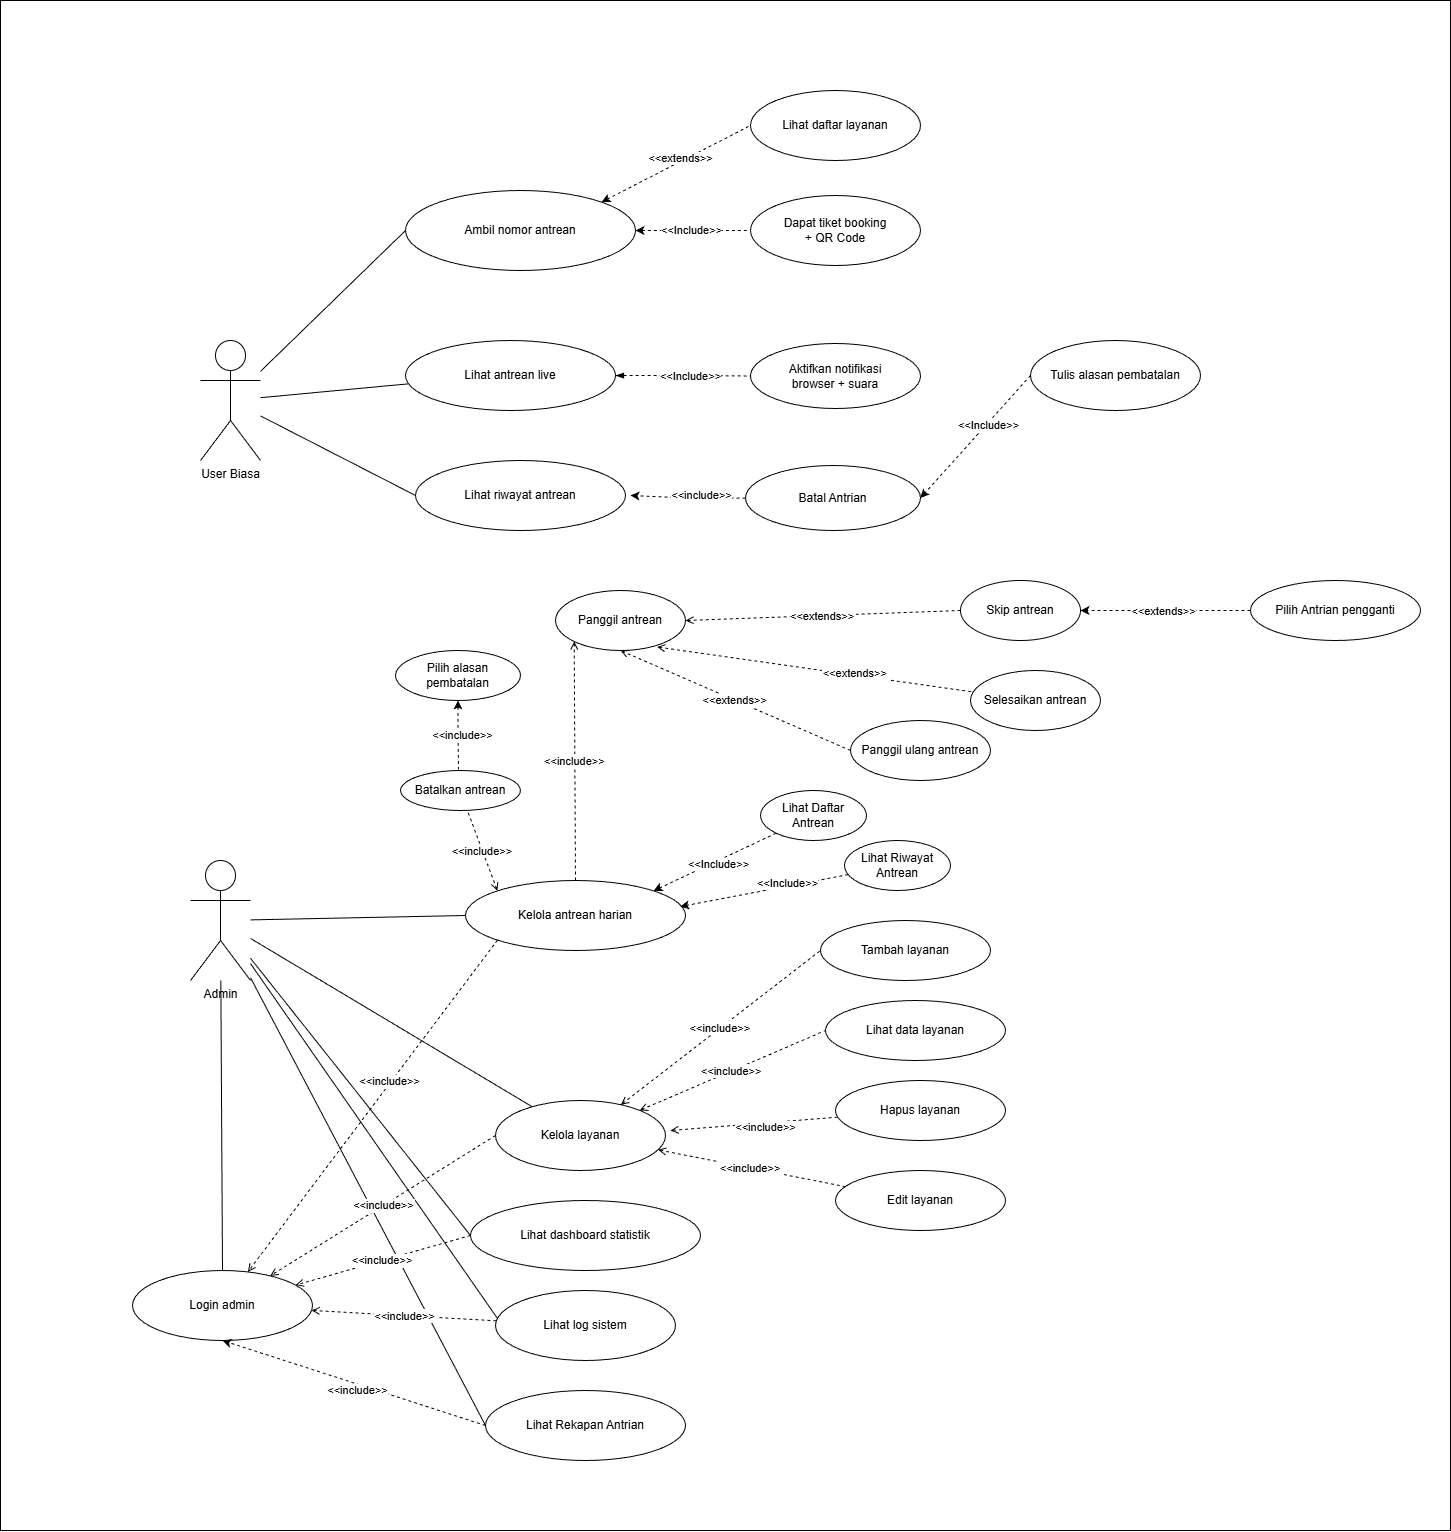

The diagram above was exported from draw.io. Its source (the exported page's mxGraphModel, read from the mxfile embedded in the PNG):
<mxGraphModel dx="4743" dy="2611" grid="1" gridSize="10" guides="1" tooltips="1" connect="1" arrows="1" fold="1" page="1" pageScale="1" pageWidth="1920" pageHeight="1080" math="0" shadow="0">
  <root>
    <mxCell id="0" />
    <mxCell id="1" parent="0" />
    <mxCell id="FRIpgKUqWjIH8O_AyZLz-44" parent="1" style="rounded=0;whiteSpace=wrap;html=1;" value="" vertex="1">
      <mxGeometry height="1530" width="1450" x="-120" y="-120" as="geometry" />
    </mxCell>
    <mxCell id="actor_user" parent="1" style="shape=umlActor;verticalLabelPosition=bottom;verticalAlign=top;html=1;container=0;" value="User Biasa" vertex="1">
      <mxGeometry height="120" width="60" x="80" y="220" as="geometry" />
    </mxCell>
    <mxCell id="actor_admin" parent="1" style="shape=umlActor;verticalLabelPosition=bottom;verticalAlign=top;html=1;container=0;" value="Admin" vertex="1">
      <mxGeometry height="120" width="60" x="70" y="740" as="geometry" />
    </mxCell>
    <mxCell id="e_user_2" edge="1" parent="1" source="actor_user" style="endArrow=none;html=1;entryX=0;entryY=0.5;entryDx=0;entryDy=0;" target="uc2">
      <mxGeometry relative="1" as="geometry" />
    </mxCell>
    <mxCell id="e_user_4" edge="1" parent="1" source="actor_user" style="endArrow=none;html=1;" target="uc4">
      <mxGeometry relative="1" as="geometry" />
    </mxCell>
    <mxCell id="e_user_6" edge="1" parent="1" source="actor_user" style="endArrow=none;html=1;entryX=0;entryY=0.5;entryDx=0;entryDy=0;" target="uc6">
      <mxGeometry relative="1" as="geometry" />
    </mxCell>
    <mxCell id="e_admin_1" edge="1" parent="1" source="actor_admin" style="endArrow=none;html=1;" target="ua1">
      <mxGeometry relative="1" as="geometry" />
    </mxCell>
    <mxCell id="e_admin_2" edge="1" parent="1" source="actor_admin" style="endArrow=none;html=1;entryX=0;entryY=0.5;entryDx=0;entryDy=0;" target="ua2">
      <mxGeometry relative="1" as="geometry" />
    </mxCell>
    <mxCell id="e_admin_3" edge="1" parent="1" source="actor_admin" style="endArrow=none;html=1;" target="ua4">
      <mxGeometry relative="1" as="geometry" />
    </mxCell>
    <mxCell id="e_admin_4" edge="1" parent="1" source="actor_admin" style="endArrow=none;html=1;entryX=0;entryY=0.5;entryDx=0;entryDy=0;" target="ua5">
      <mxGeometry relative="1" as="geometry" />
    </mxCell>
    <mxCell id="e_admin_5" edge="1" parent="1" source="actor_admin" style="endArrow=none;html=1;entryX=0.018;entryY=0.426;entryDx=0;entryDy=0;entryPerimeter=0;" target="ua6">
      <mxGeometry relative="1" as="geometry" />
    </mxCell>
    <mxCell id="e_admin_6" edge="1" parent="1" source="actor_admin" style="endArrow=none;html=1;entryX=0;entryY=0.5;entryDx=0;entryDy=0;" target="ua7">
      <mxGeometry relative="1" as="geometry" />
    </mxCell>
    <mxCell id="inc_ua2_login" edge="1" parent="1" source="ua2" style="endArrow=open;dashed=1;html=0;exitX=0;exitY=1;exitDx=0;exitDy=0;" target="ua1" value="&lt;&lt;include&gt;&gt;">
      <mxGeometry relative="1" x="-0.1506" y="-1" as="geometry">
        <mxPoint as="offset" />
      </mxGeometry>
    </mxCell>
    <mxCell id="inc_ua4_login" edge="1" parent="1" source="ua4" style="endArrow=open;dashed=1;html=0;exitX=0;exitY=0.5;exitDx=0;exitDy=0;" target="ua1" value="&lt;&lt;include&gt;&gt;">
      <mxGeometry relative="1" as="geometry" />
    </mxCell>
    <mxCell id="inc_ua5_login" edge="1" parent="1" source="ua5" style="endArrow=open;dashed=1;html=0;exitX=0;exitY=0.5;exitDx=0;exitDy=0;" target="ua1" value="&lt;&lt;include&gt;&gt;">
      <mxGeometry relative="1" as="geometry" />
    </mxCell>
    <mxCell id="inc_ua6_login" edge="1" parent="1" source="ua6" style="endArrow=open;dashed=1;html=0;" target="ua1" value="&lt;&lt;include&gt;&gt;">
      <mxGeometry relative="1" as="geometry" />
    </mxCell>
    <mxCell id="inc_ua7_login" edge="1" parent="1" source="ua6" style="endArrow=open;dashed=1;html=0;" target="ua1" value="&lt;&lt;include&gt;&gt;">
      <mxGeometry relative="1" as="geometry" />
    </mxCell>
    <mxCell id="inc_ua2_ua21" edge="1" parent="1" source="ua2" style="endArrow=open;dashed=1;html=0;entryX=0;entryY=1;entryDx=0;entryDy=0;" target="ua21" value="&lt;&lt;include&gt;&gt;">
      <mxGeometry relative="1" as="geometry" />
    </mxCell>
    <mxCell id="inc_ua2_ua22" edge="1" parent="1" source="ua22" style="endArrow=open;dashed=1;html=0;entryX=0.5;entryY=1;entryDx=0;entryDy=0;exitX=0;exitY=0.5;exitDx=0;exitDy=0;" target="ua21" value="&lt;&lt;extends&gt;&gt;">
      <mxGeometry relative="1" as="geometry" />
    </mxCell>
    <mxCell id="inc_ua2_ua23" edge="1" parent="1" source="ua21" style="endArrow=none;dashed=1;html=0;exitX=0.781;exitY=0.941;exitDx=0;exitDy=0;exitPerimeter=0;startArrow=open;startFill=1;endFill=0;" target="ua23" value="&lt;&lt;extends&gt;&gt;">
      <mxGeometry relative="1" x="0.2488" y="2" as="geometry">
        <mxPoint as="offset" />
        <Array as="points" />
      </mxGeometry>
    </mxCell>
    <mxCell id="inc_ua2_ua24" edge="1" parent="1" source="ua21" style="endArrow=none;dashed=1;html=0;entryX=0;entryY=0.5;entryDx=0;entryDy=0;exitX=1;exitY=0.5;exitDx=0;exitDy=0;startArrow=open;startFill=1;endFill=0;" target="ua24" value="&lt;&lt;extends&gt;&gt;">
      <mxGeometry relative="1" as="geometry" />
    </mxCell>
    <mxCell id="inc_ua2_ua25" edge="1" parent="1" source="ua2" style="endArrow=none;dashed=1;html=0;exitX=0;exitY=0;exitDx=0;exitDy=0;startArrow=open;startFill=1;endFill=0;" target="ua25" value="&lt;&lt;include&gt;&gt;">
      <mxGeometry relative="1" as="geometry" />
    </mxCell>
    <mxCell id="inc_ua4_ua41" edge="1" parent="1" source="ua4" style="endArrow=none;dashed=1;html=0;startArrow=open;startFill=0;endFill=0;entryX=0;entryY=0.5;entryDx=0;entryDy=0;" target="ua41" value="&lt;&lt;include&gt;&gt;">
      <mxGeometry relative="1" as="geometry" />
    </mxCell>
    <mxCell id="inc_ua4_ua42" edge="1" parent="1" source="ua4" style="endArrow=none;dashed=1;html=0;startArrow=open;startFill=1;endFill=0;entryX=0;entryY=0.5;entryDx=0;entryDy=0;" target="ua42" value="&lt;&lt;include&gt;&gt;">
      <mxGeometry relative="1" as="geometry" />
    </mxCell>
    <mxCell id="inc_ua4_ua43" edge="1" parent="1" source="ua4" style="endArrow=none;dashed=1;html=0;startArrow=open;startFill=1;endFill=0;" target="ua43" value="&lt;&lt;include&gt;&gt;">
      <mxGeometry relative="1" as="geometry" />
    </mxCell>
    <mxCell id="uc1" parent="1" style="ellipse;whiteSpace=wrap;html=1;container=0;" value="Lihat daftar layanan" vertex="1">
      <mxGeometry height="70" width="170" x="630" y="-30" as="geometry" />
    </mxCell>
    <mxCell id="FRIpgKUqWjIH8O_AyZLz-8" edge="1" parent="1" source="uc2" style="edgeStyle=orthogonalEdgeStyle;rounded=0;orthogonalLoop=1;jettySize=auto;html=1;entryX=0;entryY=0.5;entryDx=0;entryDy=0;dashed=1;startArrow=classic;startFill=1;endArrow=none;endFill=0;" target="uc3">
      <mxGeometry relative="1" as="geometry" />
    </mxCell>
    <mxCell id="FRIpgKUqWjIH8O_AyZLz-9" connectable="0" parent="FRIpgKUqWjIH8O_AyZLz-8" style="edgeLabel;html=1;align=center;verticalAlign=middle;resizable=0;points=[];" value="&amp;lt;&amp;lt;Include&amp;gt;&amp;gt;" vertex="1">
      <mxGeometry relative="1" x="-0.036" y="1" as="geometry">
        <mxPoint as="offset" />
      </mxGeometry>
    </mxCell>
    <mxCell id="FRIpgKUqWjIH8O_AyZLz-10" edge="1" parent="1" source="uc2" style="rounded=0;orthogonalLoop=1;jettySize=auto;html=1;exitX=1;exitY=0;exitDx=0;exitDy=0;entryX=0;entryY=0.5;entryDx=0;entryDy=0;startArrow=classic;startFill=1;endArrow=none;endFill=0;dashed=1;" target="uc1">
      <mxGeometry relative="1" as="geometry" />
    </mxCell>
    <mxCell id="FRIpgKUqWjIH8O_AyZLz-11" connectable="0" parent="FRIpgKUqWjIH8O_AyZLz-10" style="edgeLabel;html=1;align=center;verticalAlign=middle;resizable=0;points=[];" value="&amp;lt;&amp;lt;extends&amp;gt;&amp;gt;" vertex="1">
      <mxGeometry relative="1" x="0.0714" y="5" as="geometry">
        <mxPoint x="1" as="offset" />
      </mxGeometry>
    </mxCell>
    <mxCell id="uc2" parent="1" style="ellipse;whiteSpace=wrap;html=1;container=0;" value="Ambil nomor antrean" vertex="1">
      <mxGeometry height="80" width="230" x="285" y="70" as="geometry" />
    </mxCell>
    <mxCell id="uc3" parent="1" style="ellipse;whiteSpace=wrap;html=1;container=0;" value="Dapat tiket booking&#10;+ QR Code" vertex="1">
      <mxGeometry height="70" width="170" x="630" y="75" as="geometry" />
    </mxCell>
    <mxCell id="FRIpgKUqWjIH8O_AyZLz-13" edge="1" parent="1" source="uc4" style="edgeStyle=orthogonalEdgeStyle;rounded=0;orthogonalLoop=1;jettySize=auto;html=1;entryX=0;entryY=0.5;entryDx=0;entryDy=0;dashed=1;startArrow=blockThin;startFill=1;endArrow=none;endFill=0;" target="FRIpgKUqWjIH8O_AyZLz-12">
      <mxGeometry relative="1" as="geometry" />
    </mxCell>
    <mxCell id="FRIpgKUqWjIH8O_AyZLz-14" connectable="0" parent="FRIpgKUqWjIH8O_AyZLz-13" style="edgeLabel;html=1;align=center;verticalAlign=middle;resizable=0;points=[];" value="&amp;lt;&amp;lt;Include&amp;gt;&amp;gt;" vertex="1">
      <mxGeometry relative="1" x="0.1154" y="1" as="geometry">
        <mxPoint as="offset" />
      </mxGeometry>
    </mxCell>
    <mxCell id="uc4" parent="1" style="ellipse;whiteSpace=wrap;html=1;container=0;" value="Lihat antrean live" vertex="1">
      <mxGeometry height="70" width="210" x="285" y="220" as="geometry" />
    </mxCell>
    <mxCell id="uc6" parent="1" style="ellipse;whiteSpace=wrap;html=1;container=0;" value="Lihat riwayat antrean" vertex="1">
      <mxGeometry height="70" width="210" x="295" y="340" as="geometry" />
    </mxCell>
    <mxCell id="ua1" parent="1" style="ellipse;whiteSpace=wrap;html=1;container=0;" value="Login admin" vertex="1">
      <mxGeometry height="70" width="180" x="12" y="1150" as="geometry" />
    </mxCell>
    <mxCell id="ua2" parent="1" style="ellipse;whiteSpace=wrap;html=1;container=0;" value="Kelola antrean harian" vertex="1">
      <mxGeometry height="70" width="220" x="345" y="760" as="geometry" />
    </mxCell>
    <mxCell id="ua4" parent="1" style="ellipse;whiteSpace=wrap;html=1;container=0;" value="Kelola layanan" vertex="1">
      <mxGeometry height="70" width="170" x="375" y="980" as="geometry" />
    </mxCell>
    <mxCell id="ua5" parent="1" style="ellipse;whiteSpace=wrap;html=1;container=0;" value="Lihat dashboard statistik" vertex="1">
      <mxGeometry height="70" width="230" x="350" y="1080" as="geometry" />
    </mxCell>
    <mxCell id="FRIpgKUqWjIH8O_AyZLz-3" edge="1" parent="1" source="ua7" style="rounded=0;orthogonalLoop=1;jettySize=auto;html=1;entryX=0.5;entryY=1;entryDx=0;entryDy=0;dashed=1;exitX=0;exitY=0.5;exitDx=0;exitDy=0;" target="ua1">
      <mxGeometry relative="1" as="geometry">
        <mxPoint x="547.5" y="1175" as="sourcePoint" />
        <mxPoint x="792.5" y="990" as="targetPoint" />
      </mxGeometry>
    </mxCell>
    <mxCell id="FRIpgKUqWjIH8O_AyZLz-6" connectable="0" parent="FRIpgKUqWjIH8O_AyZLz-3" style="edgeLabel;html=1;align=center;verticalAlign=middle;resizable=0;points=[];" value="&amp;lt;&amp;lt;include&amp;gt;&amp;gt;" vertex="1">
      <mxGeometry relative="1" x="-0.0305" y="5" as="geometry">
        <mxPoint as="offset" />
      </mxGeometry>
    </mxCell>
    <mxCell id="ua7" parent="1" style="ellipse;whiteSpace=wrap;html=1;container=0;" value="Lihat Rekapan Antrian" vertex="1">
      <mxGeometry height="70" width="200" x="365" y="1270" as="geometry" />
    </mxCell>
    <mxCell id="ua21" parent="1" style="ellipse;whiteSpace=wrap;html=1;container=0;" value="Panggil antrean" vertex="1">
      <mxGeometry height="60" width="130" x="435" y="470" as="geometry" />
    </mxCell>
    <mxCell id="ua23" parent="1" style="ellipse;whiteSpace=wrap;html=1;container=0;" value="Selesaikan antrean" vertex="1">
      <mxGeometry height="60" width="130" x="850" y="550" as="geometry" />
    </mxCell>
    <mxCell id="ua25" parent="1" style="ellipse;whiteSpace=wrap;html=1;container=0;" value="Batalkan antrean" vertex="1">
      <mxGeometry height="40" width="120" x="280" y="650" as="geometry" />
    </mxCell>
    <mxCell id="ua41" parent="1" style="ellipse;whiteSpace=wrap;html=1;container=0;" value="Lihat data layanan" vertex="1">
      <mxGeometry height="60" width="180" x="705" y="880" as="geometry" />
    </mxCell>
    <mxCell id="ua42" parent="1" style="ellipse;whiteSpace=wrap;html=1;container=0;" value="Tambah layanan" vertex="1">
      <mxGeometry height="60" width="170" x="700" y="800" as="geometry" />
    </mxCell>
    <mxCell id="ua43" parent="1" style="ellipse;whiteSpace=wrap;html=1;container=0;" value="Edit layanan" vertex="1">
      <mxGeometry height="60" width="170" x="715" y="1050" as="geometry" />
    </mxCell>
    <mxCell id="ua6" parent="1" style="ellipse;whiteSpace=wrap;html=1;container=0;" value="Lihat log sistem" vertex="1">
      <mxGeometry height="70" width="180" x="375" y="1170" as="geometry" />
    </mxCell>
    <mxCell id="FRIpgKUqWjIH8O_AyZLz-12" parent="1" style="ellipse;whiteSpace=wrap;html=1;container=0;" value="Aktifkan notifikasi&#10;browser + suara" vertex="1">
      <mxGeometry height="65" width="170" x="630" y="223" as="geometry" />
    </mxCell>
    <mxCell id="FRIpgKUqWjIH8O_AyZLz-16" edge="1" parent="1" source="FRIpgKUqWjIH8O_AyZLz-15" style="edgeStyle=orthogonalEdgeStyle;rounded=0;orthogonalLoop=1;jettySize=auto;html=1;dashed=1;">
      <mxGeometry relative="1" as="geometry">
        <mxPoint x="509.9999999999998" y="375" as="targetPoint" />
      </mxGeometry>
    </mxCell>
    <mxCell id="FRIpgKUqWjIH8O_AyZLz-17" connectable="0" parent="FRIpgKUqWjIH8O_AyZLz-16" style="edgeLabel;html=1;align=center;verticalAlign=middle;resizable=0;points=[];" value="&amp;lt;&amp;lt;include&amp;gt;&amp;gt;" vertex="1">
      <mxGeometry relative="1" x="-0.2" y="-4" as="geometry">
        <mxPoint as="offset" />
      </mxGeometry>
    </mxCell>
    <mxCell id="FRIpgKUqWjIH8O_AyZLz-15" parent="1" style="ellipse;whiteSpace=wrap;html=1;container=0;" value="Batal Antrian" vertex="1">
      <mxGeometry height="65" width="175" x="625" y="345" as="geometry" />
    </mxCell>
    <mxCell id="FRIpgKUqWjIH8O_AyZLz-19" edge="1" parent="1" source="FRIpgKUqWjIH8O_AyZLz-18" style="rounded=0;orthogonalLoop=1;jettySize=auto;html=1;entryX=1;entryY=0.5;entryDx=0;entryDy=0;dashed=1;startArrow=none;startFill=0;exitX=0;exitY=0.5;exitDx=0;exitDy=0;" target="FRIpgKUqWjIH8O_AyZLz-15">
      <mxGeometry relative="1" as="geometry" />
    </mxCell>
    <mxCell id="FRIpgKUqWjIH8O_AyZLz-20" connectable="0" parent="FRIpgKUqWjIH8O_AyZLz-19" style="edgeLabel;html=1;align=center;verticalAlign=middle;resizable=0;points=[];" value="&amp;lt;&amp;lt;Include&amp;gt;&amp;gt;" vertex="1">
      <mxGeometry relative="1" x="-0.2166" as="geometry">
        <mxPoint as="offset" />
      </mxGeometry>
    </mxCell>
    <mxCell id="FRIpgKUqWjIH8O_AyZLz-18" parent="1" style="ellipse;whiteSpace=wrap;html=1;container=0;" value="Tulis alasan pembatalan" vertex="1">
      <mxGeometry height="70" width="170" x="910" y="220" as="geometry" />
    </mxCell>
    <mxCell id="ua22" parent="1" style="ellipse;whiteSpace=wrap;html=1;container=0;" value="Panggil ulang antrean" vertex="1">
      <mxGeometry height="60" width="140" x="730" y="600" as="geometry" />
    </mxCell>
    <mxCell id="ua24" parent="1" style="ellipse;whiteSpace=wrap;html=1;container=0;" value="Skip antrean" vertex="1">
      <mxGeometry height="60" width="120" x="840" y="460" as="geometry" />
    </mxCell>
    <mxCell id="FRIpgKUqWjIH8O_AyZLz-25" edge="1" parent="1" source="FRIpgKUqWjIH8O_AyZLz-24" style="edgeStyle=orthogonalEdgeStyle;rounded=0;orthogonalLoop=1;jettySize=auto;html=1;dashed=1;startArrow=classic;startFill=1;endArrow=none;endFill=0;entryX=0.483;entryY=-0.028;entryDx=0;entryDy=0;entryPerimeter=0;" target="ua25">
      <mxGeometry relative="1" as="geometry">
        <Array as="points" />
        <mxPoint x="338" y="650" as="targetPoint" />
      </mxGeometry>
    </mxCell>
    <mxCell id="FRIpgKUqWjIH8O_AyZLz-26" connectable="0" parent="FRIpgKUqWjIH8O_AyZLz-25" style="edgeLabel;html=1;align=center;verticalAlign=middle;resizable=0;points=[];" value="&amp;lt;&amp;lt;include&amp;gt;&amp;gt;" vertex="1">
      <mxGeometry relative="1" x="-0.0301" y="2" as="geometry">
        <mxPoint as="offset" />
      </mxGeometry>
    </mxCell>
    <mxCell id="FRIpgKUqWjIH8O_AyZLz-24" parent="1" style="ellipse;whiteSpace=wrap;html=1;container=0;" value="Pilih alasan pembatalan" vertex="1">
      <mxGeometry height="50" width="125" x="275" y="530" as="geometry" />
    </mxCell>
    <mxCell id="FRIpgKUqWjIH8O_AyZLz-29" edge="1" parent="1" source="FRIpgKUqWjIH8O_AyZLz-27" style="edgeStyle=orthogonalEdgeStyle;rounded=0;orthogonalLoop=1;jettySize=auto;html=1;dashed=1;" target="ua24">
      <mxGeometry relative="1" as="geometry" />
    </mxCell>
    <mxCell id="FRIpgKUqWjIH8O_AyZLz-30" connectable="0" parent="FRIpgKUqWjIH8O_AyZLz-29" style="edgeLabel;html=1;align=center;verticalAlign=middle;resizable=0;points=[];" value="&amp;lt;&amp;lt;extends&amp;gt;&amp;gt;" vertex="1">
      <mxGeometry relative="1" x="0.0486" y="-5" as="geometry">
        <mxPoint y="5" as="offset" />
      </mxGeometry>
    </mxCell>
    <mxCell id="FRIpgKUqWjIH8O_AyZLz-27" parent="1" style="ellipse;whiteSpace=wrap;html=1;container=0;" value="Pilih Antrian pengganti" vertex="1">
      <mxGeometry height="60" width="170" x="1130" y="460" as="geometry" />
    </mxCell>
    <mxCell id="FRIpgKUqWjIH8O_AyZLz-31" parent="1" style="ellipse;whiteSpace=wrap;html=1;container=0;" value="Lihat Daftar Antrean" vertex="1">
      <mxGeometry height="50" width="106" x="640" y="670" as="geometry" />
    </mxCell>
    <mxCell id="FRIpgKUqWjIH8O_AyZLz-32" edge="1" parent="1" source="FRIpgKUqWjIH8O_AyZLz-31" style="rounded=0;orthogonalLoop=1;jettySize=auto;html=1;entryX=1;entryY=0;entryDx=0;entryDy=0;dashed=1;" target="ua2">
      <mxGeometry relative="1" as="geometry" />
    </mxCell>
    <mxCell id="FRIpgKUqWjIH8O_AyZLz-33" connectable="0" parent="FRIpgKUqWjIH8O_AyZLz-32" style="edgeLabel;html=1;align=center;verticalAlign=middle;resizable=0;points=[];" value="&amp;lt;&amp;lt;Include&amp;gt;&amp;gt;" vertex="1">
      <mxGeometry relative="1" x="-0.0494" y="2" as="geometry">
        <mxPoint as="offset" />
      </mxGeometry>
    </mxCell>
    <mxCell id="FRIpgKUqWjIH8O_AyZLz-34" parent="1" style="ellipse;whiteSpace=wrap;html=1;container=0;" value="Lihat Riwayat Antrean" vertex="1">
      <mxGeometry height="50" width="106" x="724" y="720" as="geometry" />
    </mxCell>
    <mxCell id="FRIpgKUqWjIH8O_AyZLz-35" edge="1" parent="1" source="FRIpgKUqWjIH8O_AyZLz-34" style="rounded=0;orthogonalLoop=1;jettySize=auto;html=1;entryX=0.976;entryY=0.373;entryDx=0;entryDy=0;entryPerimeter=0;dashed=1;" target="ua2">
      <mxGeometry relative="1" as="geometry" />
    </mxCell>
    <mxCell id="FRIpgKUqWjIH8O_AyZLz-36" connectable="0" parent="FRIpgKUqWjIH8O_AyZLz-35" style="edgeLabel;html=1;align=center;verticalAlign=middle;resizable=0;points=[];" value="&amp;lt;&amp;lt;Include&amp;gt;&amp;gt;" vertex="1">
      <mxGeometry relative="1" x="-0.2613" y="-3" as="geometry">
        <mxPoint y="-1" as="offset" />
      </mxGeometry>
    </mxCell>
    <mxCell id="FRIpgKUqWjIH8O_AyZLz-40" edge="1" parent="1" source="FRIpgKUqWjIH8O_AyZLz-39" style="rounded=0;orthogonalLoop=1;jettySize=auto;html=1;dashed=1;endArrow=open;endFill=0;">
      <mxGeometry relative="1" as="geometry">
        <mxPoint x="550" y="1010" as="targetPoint" />
      </mxGeometry>
    </mxCell>
    <mxCell id="FRIpgKUqWjIH8O_AyZLz-41" connectable="0" parent="FRIpgKUqWjIH8O_AyZLz-40" style="edgeLabel;html=1;align=center;verticalAlign=middle;resizable=0;points=[];" value="&amp;lt;&amp;lt;include&amp;gt;&amp;gt;" vertex="1">
      <mxGeometry relative="1" x="-0.1155" y="3" as="geometry">
        <mxPoint as="offset" />
      </mxGeometry>
    </mxCell>
    <mxCell id="FRIpgKUqWjIH8O_AyZLz-39" parent="1" style="ellipse;whiteSpace=wrap;html=1;container=0;" value="Hapus layanan" vertex="1">
      <mxGeometry height="60" width="170" x="715" y="960" as="geometry" />
    </mxCell>
  </root>
</mxGraphModel>